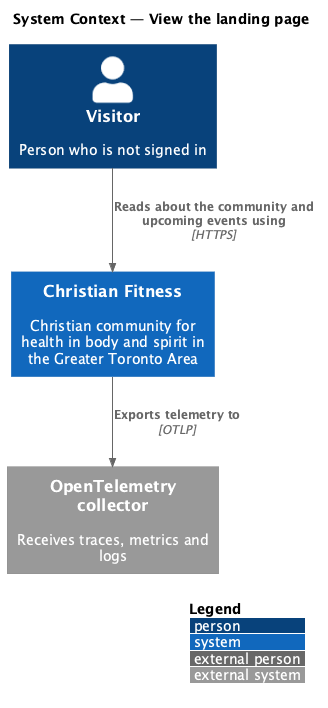

The diagram above was rendered by PlantUML. Its source (embedded in the PNG):
@startuml
!include <C4/C4_Context>
LAYOUT_WITH_LEGEND()
title System Context — View the landing page

Person(user, "Visitor", "Person who is not signed in")

System(cf, "Christian Fitness", "Christian community for health in body and spirit in the Greater Toronto Area")
System_Ext(otel, "OpenTelemetry collector", "Receives traces, metrics and logs")

Rel(user, cf, "Reads about the community and upcoming events using", "HTTPS")
Rel(cf, otel, "Exports telemetry to", "OTLP")
@enduml